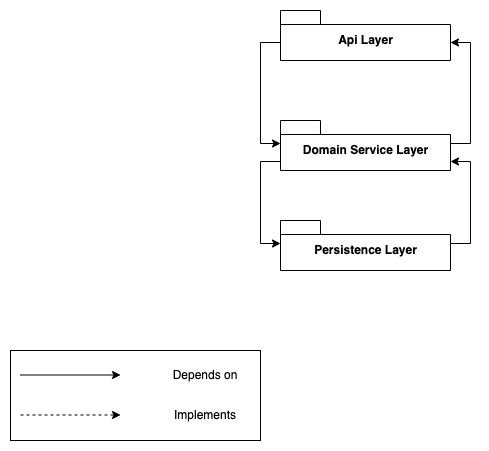

The diagram above was exported from draw.io. Its source (the exported page's mxGraphModel, read from the mxfile embedded in the PNG):
<mxGraphModel dx="1414" dy="744" grid="1" gridSize="10" guides="1" tooltips="1" connect="1" arrows="1" fold="1" page="1" pageScale="1" pageWidth="3300" pageHeight="4681" math="0" shadow="0">
  <root>
    <mxCell id="q96X-tQ9eJfwpNAjIqXU-0" />
    <mxCell id="q96X-tQ9eJfwpNAjIqXU-1" parent="q96X-tQ9eJfwpNAjIqXU-0" />
    <mxCell id="q96X-tQ9eJfwpNAjIqXU-8" style="edgeStyle=orthogonalEdgeStyle;rounded=0;orthogonalLoop=1;jettySize=auto;html=1;exitX=0;exitY=0;exitDx=0;exitDy=32;exitPerimeter=0;entryX=0;entryY=0;entryDx=0;entryDy=23;entryPerimeter=0;" parent="q96X-tQ9eJfwpNAjIqXU-1" source="q96X-tQ9eJfwpNAjIqXU-3" target="q96X-tQ9eJfwpNAjIqXU-5" edge="1">
      <mxGeometry relative="1" as="geometry">
        <mxPoint x="550" y="273" as="targetPoint" />
      </mxGeometry>
    </mxCell>
    <mxCell id="q96X-tQ9eJfwpNAjIqXU-3" value="Api Layer" style="shape=folder;fontStyle=1;spacingTop=10;tabWidth=40;tabHeight=14;tabPosition=left;html=1;" parent="q96X-tQ9eJfwpNAjIqXU-1" vertex="1">
      <mxGeometry x="540" y="240" width="170" height="50" as="geometry" />
    </mxCell>
    <mxCell id="q96X-tQ9eJfwpNAjIqXU-12" style="edgeStyle=orthogonalEdgeStyle;rounded=0;orthogonalLoop=1;jettySize=auto;html=1;exitX=0;exitY=0;exitDx=0;exitDy=41;exitPerimeter=0;entryX=0;entryY=0;entryDx=0;entryDy=23;entryPerimeter=0;" parent="q96X-tQ9eJfwpNAjIqXU-1" source="q96X-tQ9eJfwpNAjIqXU-5" target="q96X-tQ9eJfwpNAjIqXU-6" edge="1">
      <mxGeometry relative="1" as="geometry" />
    </mxCell>
    <mxCell id="q96X-tQ9eJfwpNAjIqXU-14" style="edgeStyle=orthogonalEdgeStyle;rounded=0;orthogonalLoop=1;jettySize=auto;html=1;exitX=0;exitY=0;exitDx=170;exitDy=23;exitPerimeter=0;entryX=0;entryY=0;entryDx=170;entryDy=32;entryPerimeter=0;" parent="q96X-tQ9eJfwpNAjIqXU-1" source="q96X-tQ9eJfwpNAjIqXU-5" target="q96X-tQ9eJfwpNAjIqXU-3" edge="1">
      <mxGeometry relative="1" as="geometry">
        <mxPoint x="720" y="291" as="targetPoint" />
      </mxGeometry>
    </mxCell>
    <mxCell id="q96X-tQ9eJfwpNAjIqXU-5" value="Domain Service Layer" style="shape=folder;fontStyle=1;spacingTop=10;tabWidth=40;tabHeight=14;tabPosition=left;html=1;" parent="q96X-tQ9eJfwpNAjIqXU-1" vertex="1">
      <mxGeometry x="540" y="350" width="170" height="50" as="geometry" />
    </mxCell>
    <mxCell id="q96X-tQ9eJfwpNAjIqXU-13" style="edgeStyle=orthogonalEdgeStyle;rounded=0;orthogonalLoop=1;jettySize=auto;html=1;exitX=0;exitY=0;exitDx=170;exitDy=23;exitPerimeter=0;entryX=0;entryY=0;entryDx=170;entryDy=41;entryPerimeter=0;" parent="q96X-tQ9eJfwpNAjIqXU-1" source="q96X-tQ9eJfwpNAjIqXU-6" target="q96X-tQ9eJfwpNAjIqXU-5" edge="1">
      <mxGeometry relative="1" as="geometry" />
    </mxCell>
    <mxCell id="q96X-tQ9eJfwpNAjIqXU-6" value="Persistence Layer" style="shape=folder;fontStyle=1;spacingTop=10;tabWidth=40;tabHeight=14;tabPosition=left;html=1;" parent="q96X-tQ9eJfwpNAjIqXU-1" vertex="1">
      <mxGeometry x="540" y="450" width="170" height="50" as="geometry" />
    </mxCell>
    <mxCell id="d5ct0oDx-av4XDeq50KK-0" value="" style="group" vertex="1" connectable="0" parent="q96X-tQ9eJfwpNAjIqXU-1">
      <mxGeometry x="270" y="580" width="250" height="90" as="geometry" />
    </mxCell>
    <mxCell id="d5ct0oDx-av4XDeq50KK-1" value="" style="rounded=0;whiteSpace=wrap;html=1;" vertex="1" parent="d5ct0oDx-av4XDeq50KK-0">
      <mxGeometry width="250" height="90" as="geometry" />
    </mxCell>
    <mxCell id="d5ct0oDx-av4XDeq50KK-2" style="edgeStyle=orthogonalEdgeStyle;rounded=0;orthogonalLoop=1;jettySize=auto;html=1;exitX=0;exitY=0;exitDx=170;exitDy=32;exitPerimeter=0;entryX=0;entryY=0;entryDx=0;entryDy=32;entryPerimeter=0;" edge="1" parent="d5ct0oDx-av4XDeq50KK-0">
      <mxGeometry relative="1" as="geometry">
        <mxPoint x="10" y="24.5" as="sourcePoint" />
        <mxPoint x="110" y="24.5" as="targetPoint" />
      </mxGeometry>
    </mxCell>
    <mxCell id="d5ct0oDx-av4XDeq50KK-3" value="Depends on" style="text;html=1;strokeColor=none;fillColor=none;align=center;verticalAlign=middle;whiteSpace=wrap;rounded=0;" vertex="1" parent="d5ct0oDx-av4XDeq50KK-0">
      <mxGeometry x="150" y="10" width="90" height="30" as="geometry" />
    </mxCell>
    <mxCell id="d5ct0oDx-av4XDeq50KK-4" value="" style="group" vertex="1" connectable="0" parent="d5ct0oDx-av4XDeq50KK-0">
      <mxGeometry x="10" y="50" width="230" height="30" as="geometry" />
    </mxCell>
    <mxCell id="d5ct0oDx-av4XDeq50KK-5" style="edgeStyle=orthogonalEdgeStyle;rounded=0;orthogonalLoop=1;jettySize=auto;html=1;exitX=0;exitY=0;exitDx=170;exitDy=32;exitPerimeter=0;entryX=0;entryY=0;entryDx=0;entryDy=32;entryPerimeter=0;strokeColor=default;dashed=1;" edge="1" parent="d5ct0oDx-av4XDeq50KK-4">
      <mxGeometry relative="1" as="geometry">
        <mxPoint y="14.5" as="sourcePoint" />
        <mxPoint x="100" y="14.5" as="targetPoint" />
      </mxGeometry>
    </mxCell>
    <mxCell id="d5ct0oDx-av4XDeq50KK-6" value="Implements" style="text;html=1;strokeColor=none;fillColor=none;align=center;verticalAlign=middle;whiteSpace=wrap;rounded=0;" vertex="1" parent="d5ct0oDx-av4XDeq50KK-4">
      <mxGeometry x="140" width="90" height="30" as="geometry" />
    </mxCell>
  </root>
</mxGraphModel>